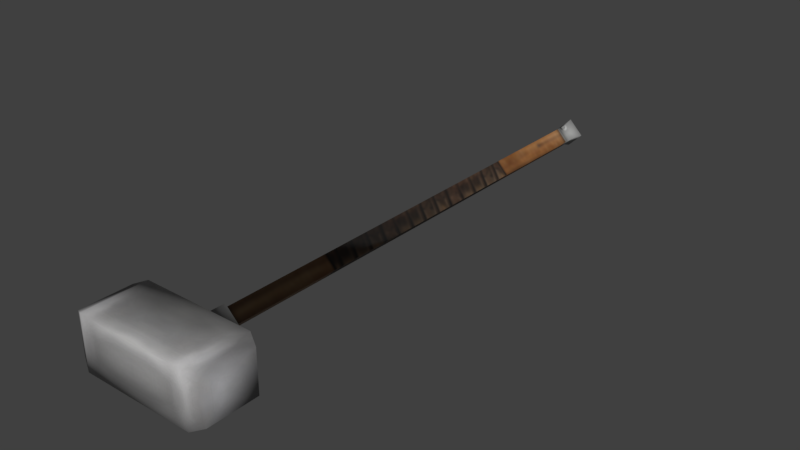 # Source: two_handed_mace_1.blend  (saved by Blender 5.2.45; exported with 4.5.12 LTS)
import bpy
from mathutils import Matrix  # noqa: F401  (used for matrix-valued properties, if any)

bpy.ops.wm.read_factory_settings(use_empty=True)
scene = bpy.context.scene
scene.name = 'Scene'

# ---- collections
col_collection_1 = bpy.data.collections.new('Collection 1'); scene.collection.children.link(col_collection_1)
col_collection_2 = bpy.data.collections.new('Collection 2'); scene.collection.children.link(col_collection_2)
col_collection_3 = bpy.data.collections.new('Collection 3'); scene.collection.children.link(col_collection_3)
col_collection_4 = bpy.data.collections.new('Collection 4'); scene.collection.children.link(col_collection_4)
col_collection_5 = bpy.data.collections.new('Collection 5'); scene.collection.children.link(col_collection_5)
col_collection_6 = bpy.data.collections.new('Collection 6'); scene.collection.children.link(col_collection_6)
col_collection_7 = bpy.data.collections.new('Collection 7'); scene.collection.children.link(col_collection_7)
col_collection_8 = bpy.data.collections.new('Collection 8'); scene.collection.children.link(col_collection_8)
col_collection_9 = bpy.data.collections.new('Collection 9'); scene.collection.children.link(col_collection_9)
col_collection_10 = bpy.data.collections.new('Collection 10'); scene.collection.children.link(col_collection_10)
col_collection_11 = bpy.data.collections.new('Collection 11'); scene.collection.children.link(col_collection_11)
col_collection_12 = bpy.data.collections.new('Collection 12'); scene.collection.children.link(col_collection_12)
col_collection_13 = bpy.data.collections.new('Collection 13'); scene.collection.children.link(col_collection_13)
col_collection_14 = bpy.data.collections.new('Collection 14'); scene.collection.children.link(col_collection_14)
col_collection_20 = bpy.data.collections.new('Collection 20'); scene.collection.children.link(col_collection_20)

# ---- images (referenced by path relative to the original .blend; pixels are not part of the script)
import os
ASSET_DIR = os.environ.get("B2B_ASSET_DIR", "")  # directory of the original .blend (textures are referenced by path, not embedded)
HERE = os.path.dirname(os.path.abspath(__file__))  # packed textures are extracted next to this script under _unpacked/

def load_image(name, relpath, width, height, colorspace="sRGB"):
    """Load a texture the original file referenced (path relative to the .blend, or extracted next to this script)."""
    p = next((c for c in (os.path.join(HERE, relpath), os.path.join(ASSET_DIR, relpath)) if relpath and os.path.exists(c)), "")
    if p:
        img = bpy.data.images.load(p, check_existing=True)
        img.name = name
    else:  # same state as the original file: an image datablock whose file is absent (Cycles renders it pink)
        img = bpy.data.images.new(name, width, height)
        img.source = "FILE"
        img.filepath = "//" + (relpath or name)
    img.colorspace_settings.name = colorspace
    return img
img_tex_two_handed_mace_1 = load_image('tex_two_handed_mace_1', '_unpacked/tex_two_handed_mace_1.c62dae35.png', 512, 512, 'sRGB')

# ---- materials (node trees are filled in below, after node groups)
mat_mat_two_handed_mace_1 = bpy.data.materials.new('mat_two_handed_mace_1')
mat_mat_two_handed_mace_1.alpha_threshold = 0.0
mat_mat_two_handed_mace_1.use_backface_culling_lightprobe_volume = False
mat_mat_two_handed_mace_1.use_transparent_shadow = False
mat_mat_two_handed_mace_1.roughness = 0.5
mat_mat_two_handed_mace_1.specular_intensity = 0.0

# ---- material node trees
mat_mat_two_handed_mace_1.use_nodes = True; mat_mat_two_handed_mace_1.node_tree.nodes.clear()
_N = mat_mat_two_handed_mace_1.node_tree.nodes; _L = mat_mat_two_handed_mace_1.node_tree.links
n0 = _N.new('ShaderNodeOutputMaterial'); n0.name = 'Material Output'; n0.location = (0, 0)
n1 = _N.new('ShaderNodeBsdfPrincipled'); n1.name = 'Principled BSDF'; n1.location = (0, 0)
n1.inputs[2].default_value = 0.75
n1.inputs[10].default_value = 0.005
n2 = _N.new('ShaderNodeTexImage'); n2.name = 'Image Texture'; n2.location = (0, 0)
n2.image = img_tex_two_handed_mace_1
_L.new(n2.outputs[0], n1.inputs[0])
_L.new(n1.outputs[0], n0.inputs[0])
n0.is_active_output = True

# ---- world
world_world = bpy.data.worlds.new('World'); scene.world = world_world
world_world.use_nodes = True; world_world.node_tree.nodes.clear()
_N = world_world.node_tree.nodes; _L = world_world.node_tree.links
n0 = _N.new('ShaderNodeOutputWorld'); n0.name = 'World Output'; n0.location = (280, 0)
n1 = _N.new('ShaderNodeBackground'); n1.name = 'Background'; n1.location = (0, 0)
n1.inputs[0].default_value = (0.05088, 0.05088, 0.05088, 1.0)
n2 = _N.new('NodeFrame'); n2.name = 'Frame'; n2.location = (0, 0)
n2.label = 'Versioning: Use Nodes was removed'
n2.width = 160
n0.parent = n2
n1.parent = n2
_L.new(n1.outputs[0], n0.inputs[0])
n0.is_active_output = True
world_world.color = (0.05088, 0.05088, 0.05088)
world_world.use_sun_shadow = False
world_world.sun_shadow_jitter_overblur = 0.0
world_world.cycles.sampling_method = 'MANUAL'

# ---- meshes
me_two_handed_mace_1 = bpy.data.meshes.new('two_handed_mace_1')
me_two_handed_mace_1.from_pydata([(0.08248, -0.2888, 0.02513), (0.08248, -0.3493, 0.02513), (0.06816, -0.3569, 0.03142), (0.06816, -0.2813, 0.03142), (-5.605e-09, -0.2496, 0.01816), (-5.963e-09, -0.2496, 0.01341), (-9.501e-08, 0.3293, 0.01341), (-9.753e-08, 0.3403, 0.01744), (-7.642e-09, -0.2813, 0.03142), (-1.365e-09, -0.2811, 0.01816), (4.875e-09, -0.3569, 0.03142), (-0.08248, -0.2888, 0.02513), (-0.08248, -0.3493, 0.02513), (-0.06816, -0.3569, 0.03142), (-0.06816, -0.2813, 0.03142), (0.01816, -0.2496, 2.842e-09), (0.01341, 0.3293, 3.2e-09), (0.01341, -0.2496, 3.2e-09), (0.01744, 0.3403, 2.896e-09), (0.01816, -0.2811, 2.842e-09), (0.08248, -0.2888, -2.055e-09), (0.08248, -0.2888, -0.02513), (0.08248, -0.3493, -2.055e-09), (0.08248, -0.3493, -0.02513), (0.06816, -0.3569, -0.03142), (0.06816, -0.2813, -0.03142), (0.06816, -0.2813, -9.735e-10), (0.06816, -0.3569, -9.735e-10), (-0.01816, -0.2496, 5.584e-09), (-8.346e-09, -0.2496, -0.01816), (-9.929e-08, 0.3569, 4.213e-09), (-7.988e-09, -0.2496, -0.01341), (-9.703e-08, 0.3293, -0.01341), (-0.01341, 0.3293, 5.226e-09), (-1.002e-07, 0.3403, -0.01744), (-0.01341, -0.2496, 5.226e-09), (-0.01744, 0.3403, 5.53e-09), (-1.239e-08, -0.2813, -0.03142), (-0.01816, -0.2811, 5.584e-09), (-4.106e-09, -0.2811, -0.01816), (1.314e-10, -0.3569, -0.03142), (3.873e-09, -0.3569, 4.172e-09), (-0.08248, -0.2888, 1.04e-08), (-0.08248, -0.2888, -0.02513), (-0.08248, -0.3493, 1.04e-08), (-0.08248, -0.3493, -0.02513), (-0.06816, -0.3569, -0.03142), (-0.06816, -0.2813, -0.03142), (-0.06816, -0.2813, 9.318e-09), (-0.06816, -0.3569, 9.318e-09)], [], [(6, 17, 16), (17, 4, 15), (18, 6, 16), (30, 7, 18), (4, 19, 15), (19, 9, 8), (3, 1, 0), (0, 22, 20), (27, 1, 2), (26, 0, 20), (19, 3, 26), (41, 2, 10), (10, 3, 8), (35, 6, 33), (35, 4, 5), (36, 6, 7), (30, 36, 7), (38, 4, 28), (38, 8, 9), (14, 12, 13), (44, 11, 42), (12, 49, 13), (48, 11, 14), (38, 14, 8), (10, 49, 41), (8, 13, 10), (17, 32, 16), (17, 29, 31), (18, 32, 34), (30, 18, 34), (19, 29, 15), (19, 37, 39), (25, 23, 24), (22, 21, 20), (23, 27, 24), (26, 21, 25), (19, 25, 37), (40, 27, 41), (25, 40, 37), (32, 35, 33), (35, 29, 28), (36, 32, 33), (30, 34, 36), (29, 38, 28), (38, 39, 37), (47, 45, 43), (43, 44, 42), (49, 45, 46), (48, 43, 42), (38, 47, 48), (41, 46, 40), (37, 46, 47), (6, 5, 17), (17, 5, 4), (18, 7, 6), (4, 9, 19), (3, 2, 1), (0, 1, 22), (27, 22, 1), (26, 3, 0), (19, 8, 3), (41, 27, 2), (10, 2, 3), (35, 5, 6), (35, 28, 4), (36, 33, 6), (38, 9, 4), (14, 11, 12), (44, 12, 11), (12, 44, 49), (48, 42, 11), (38, 48, 14), (10, 13, 49), (8, 14, 13), (17, 31, 32), (17, 15, 29), (18, 16, 32), (19, 39, 29), (25, 21, 23), (22, 23, 21), (23, 22, 27), (26, 20, 21), (19, 26, 25), (40, 24, 27), (25, 24, 40), (32, 31, 35), (35, 31, 29), (36, 34, 32), (29, 39, 38), (47, 46, 45), (43, 45, 44), (49, 44, 45), (48, 47, 43), (38, 37, 47), (41, 49, 46), (37, 40, 46)])
me_two_handed_mace_1.polygons.foreach_set('use_smooth', [True] * 96)
_uv = me_two_handed_mace_1.uv_layers.new(name='UV_bake')
_uv.uv.foreach_set('vector', [0.9817, 0.2957, 0.03078, 0.2401, 0.9817, 0.2401, 0.7201, 0.5115, 0.7392, 0.5337, 0.7144, 0.5129, 0.7943, 0.1703, 0.8521, 0.1463, 0.8247, 0.1859, 0.7918, 0.1018, 0.833, 0.1353, 0.7943, 0.1703, 0.7392, 0.5337, 0.6966, 0.5628, 0.7144, 0.5129, 0.6966, 0.5628, 0.7383, 0.6022, 0.7377, 0.6447, 0.5894, 0.6507, 0.5562, 0.8305, 0.5562, 0.6707, 0.5562, 0.6707, 0.5029, 0.8305, 0.5029, 0.6707, 0.5889, 0.9337, 0.5548, 0.8668, 0.5894, 0.8504, 0.5868, 0.5682, 0.5547, 0.6359, 0.5526, 0.5698, 0.6966, 0.5628, 0.5894, 0.6507, 0.5868, 0.5682, 0.7339, 0.9349, 0.5894, 0.8504, 0.735, 0.8514, 0.735, 0.8514, 0.5894, 0.6507, 0.7377, 0.6447, 0.03078, 0.3514, 0.9817, 0.2957, 0.9817, 0.3514, 0.7589, 0.5123, 0.7392, 0.5337, 0.7393, 0.5276, 0.8422, 0.1035, 0.8521, 0.1463, 0.833, 0.1353, 0.7918, 0.1018, 0.8422, 0.1035, 0.833, 0.1353, 0.781, 0.5646, 0.7392, 0.5337, 0.7646, 0.5139, 0.781, 0.5646, 0.7377, 0.6447, 0.7383, 0.6022, 0.8858, 0.6569, 0.9142, 0.8379, 0.8805, 0.8565, 0.9674, 0.8401, 0.9184, 0.6782, 0.9717, 0.6804, 0.9146, 0.8742, 0.8788, 0.9397, 0.8805, 0.8565, 0.8906, 0.5745, 0.9209, 0.6434, 0.8858, 0.6569, 0.781, 0.5646, 0.8858, 0.6569, 0.7377, 0.6447, 0.735, 0.8514, 0.8788, 0.9397, 0.7339, 0.9349, 0.7377, 0.6447, 0.8805, 0.8565, 0.735, 0.8514, 0.03078, 0.4626, 0.9817, 0.407, 0.9817, 0.4626, 0.2858, 0.5115, 0.2667, 0.5336, 0.2666, 0.5276, 0.799, 0.03364, 0.8549, 0.06147, 0.8352, 0.07124, 0.7918, 0.1018, 0.799, 0.03364, 0.8352, 0.07124, 0.3092, 0.5628, 0.2667, 0.5336, 0.2915, 0.5129, 0.3092, 0.5628, 0.2681, 0.6447, 0.2676, 0.6022, 0.4165, 0.6507, 0.4496, 0.8305, 0.4165, 0.8504, 0.5029, 0.8305, 0.4496, 0.6707, 0.5029, 0.6707, 0.451, 0.8668, 0.4169, 0.9337, 0.4165, 0.8504, 0.4191, 0.5682, 0.4512, 0.6359, 0.4165, 0.6507, 0.3092, 0.5628, 0.4165, 0.6507, 0.2681, 0.6447, 0.2709, 0.8514, 0.4169, 0.9337, 0.272, 0.9349, 0.4165, 0.6507, 0.2709, 0.8514, 0.2681, 0.6447, 0.9817, 0.407, 0.03078, 0.3514, 0.9817, 0.3514, 0.2469, 0.5123, 0.2667, 0.5336, 0.2413, 0.5139, 0.8422, 0.1035, 0.8549, 0.06147, 0.8711, 0.1045, 0.7918, 0.1018, 0.8352, 0.07124, 0.8422, 0.1035, 0.2667, 0.5336, 0.2249, 0.5646, 0.2413, 0.5139, 0.2249, 0.5646, 0.2676, 0.6022, 0.2681, 0.6447, 0.12, 0.6569, 0.09167, 0.8379, 0.08742, 0.6782, 0.08742, 0.6782, 0.03841, 0.8401, 0.03416, 0.6804, 0.1271, 0.9397, 0.09127, 0.8742, 0.1253, 0.8564, 0.1152, 0.5744, 0.08498, 0.6434, 0.08116, 0.5775, 0.2249, 0.5646, 0.12, 0.6569, 0.1152, 0.5744, 0.272, 0.9349, 0.1253, 0.8564, 0.2709, 0.8514, 0.2681, 0.6447, 0.1253, 0.8564, 0.12, 0.6569, 0.9817, 0.2957, 0.03078, 0.2957, 0.03078, 0.2401, 0.7201, 0.5115, 0.7393, 0.5276, 0.7392, 0.5337, 0.7943, 0.1703, 0.833, 0.1353, 0.8521, 0.1463, 0.7392, 0.5337, 0.7383, 0.6022, 0.6966, 0.5628, 0.5894, 0.6507, 0.5894, 0.8504, 0.5562, 0.8305, 0.5562, 0.6707, 0.5562, 0.8305, 0.5029, 0.8305, 0.5889, 0.9337, 0.5545, 0.9334, 0.5548, 0.8668, 0.5868, 0.5682, 0.5894, 0.6507, 0.5547, 0.6359, 0.6966, 0.5628, 0.7377, 0.6447, 0.5894, 0.6507, 0.7339, 0.9349, 0.5889, 0.9337, 0.5894, 0.8504, 0.735, 0.8514, 0.5894, 0.8504, 0.5894, 0.6507, 0.03078, 0.3514, 0.03078, 0.2957, 0.9817, 0.2957, 0.7589, 0.5123, 0.7646, 0.5139, 0.7392, 0.5337, 0.8422, 0.1035, 0.8711, 0.1045, 0.8521, 0.1463, 0.781, 0.5646, 0.7383, 0.6022, 0.7392, 0.5337, 0.8858, 0.6569, 0.9184, 0.6782, 0.9142, 0.8379, 0.9674, 0.8401, 0.9142, 0.8379, 0.9184, 0.6782, 0.9146, 0.8742, 0.9132, 0.9408, 0.8788, 0.9397, 0.8906, 0.5745, 0.9247, 0.5775, 0.9209, 0.6434, 0.781, 0.5646, 0.8906, 0.5745, 0.8858, 0.6569, 0.735, 0.8514, 0.8805, 0.8565, 0.8788, 0.9397, 0.7377, 0.6447, 0.8858, 0.6569, 0.8805, 0.8565, 0.03078, 0.4626, 0.03078, 0.407, 0.9817, 0.407, 0.2858, 0.5115, 0.2915, 0.5129, 0.2667, 0.5336, 0.799, 0.03364, 0.8303, 0.0201, 0.8549, 0.06147, 0.3092, 0.5628, 0.2676, 0.6022, 0.2667, 0.5336, 0.4165, 0.6507, 0.4496, 0.6707, 0.4496, 0.8305, 0.5029, 0.8305, 0.4496, 0.8305, 0.4496, 0.6707, 0.451, 0.8668, 0.4514, 0.9334, 0.4169, 0.9337, 0.4191, 0.5682, 0.4532, 0.5698, 0.4512, 0.6359, 0.3092, 0.5628, 0.4191, 0.5682, 0.4165, 0.6507, 0.2709, 0.8514, 0.4165, 0.8504, 0.4169, 0.9337, 0.4165, 0.6507, 0.4165, 0.8504, 0.2709, 0.8514, 0.9817, 0.407, 0.03078, 0.407, 0.03078, 0.3514, 0.2469, 0.5123, 0.2666, 0.5276, 0.2667, 0.5336, 0.8422, 0.1035, 0.8352, 0.07124, 0.8549, 0.06147, 0.2667, 0.5336, 0.2676, 0.6022, 0.2249, 0.5646, 0.12, 0.6569, 0.1253, 0.8564, 0.09167, 0.8379, 0.08742, 0.6782, 0.09167, 0.8379, 0.03841, 0.8401, 0.1271, 0.9397, 0.09267, 0.9408, 0.09127, 0.8742, 0.1152, 0.5744, 0.12, 0.6569, 0.08498, 0.6434, 0.2249, 0.5646, 0.2681, 0.6447, 0.12, 0.6569, 0.272, 0.9349, 0.1271, 0.9397, 0.1253, 0.8564, 0.2681, 0.6447, 0.2709, 0.8514, 0.1253, 0.8564])
me_two_handed_mace_1.materials.append(mat_mat_two_handed_mace_1)
me_two_handed_mace_1.use_remesh_preserve_volume = False
me_two_handed_mace_1.use_remesh_preserve_attributes = False
me_two_handed_mace_1.use_mirror_vertex_groups = False
me_two_handed_mace_1.update()

# ---- objects
ob_two_handed_mace_1 = bpy.data.objects.new('two_handed_mace_1', me_two_handed_mace_1)

# ---- transforms, parenting, visibility, modifiers, constraints
ob_two_handed_mace_1.location = (0.0, 0.0, 0.008797)
ob_two_handed_mace_1.lineart.crease_threshold = 0.0

# ---- collection membership
col_collection_12.objects.link(ob_two_handed_mace_1)

# ---- scene / render settings (as saved in the file)
scene.frame_start = 1; scene.frame_end = 250; scene.frame_set(1)
scene.render.engine = 'BLENDER_EEVEE_NEXT'
scene.render.resolution_percentage = 50
scene.render.dither_intensity = 0.0
scene.render.film_transparent = True
scene.render.bake_type = 'DISPLACEMENT'
scene.render.bake_bias = 0.0
scene.render.bake_samples = 0
scene.cycles.use_denoising = False
scene.cycles.samples = 128
scene.cycles.sampling_pattern = 'TABULATED_SOBOL'
scene.cycles.use_adaptive_sampling = False
scene.cycles.use_light_tree = False
scene.eevee.fast_gi_thickness_near = 0.1
scene.eevee.fast_gi_thickness_far = 0.0
scene.view_settings.view_transform = 'Standard'
bpy.context.view_layer.update()

# ---- added for rendering (the .blend has no active camera and no usable light): camera, sun
cam_auto = bpy.data.cameras.new('AutoCamera')
cam_auto.lens = 50.0
cam_auto.sensor_width = 36.0
cam_auto.clip_end = 1000.0
ob_auto_camera = bpy.data.objects.new('AutoCamera', cam_auto)
scene.collection.objects.link(ob_auto_camera)
ob_auto_camera.location = (0.680231, -0.816277, 0.552982)
ob_auto_camera.rotation_euler = (1.09748, -7.21219e-08, 0.694738)
scene.camera = ob_auto_camera
light_auto_sun = bpy.data.lights.new('AutoSun', 'SUN')
light_auto_sun.energy = 3.0
light_auto_sun.angle = 0.0523599
ob_auto_sun = bpy.data.objects.new('AutoSun', light_auto_sun)
scene.collection.objects.link(ob_auto_sun)
ob_auto_sun.rotation_euler = (0.872665, 0.174533, 0.523599)
bpy.context.view_layer.update()
